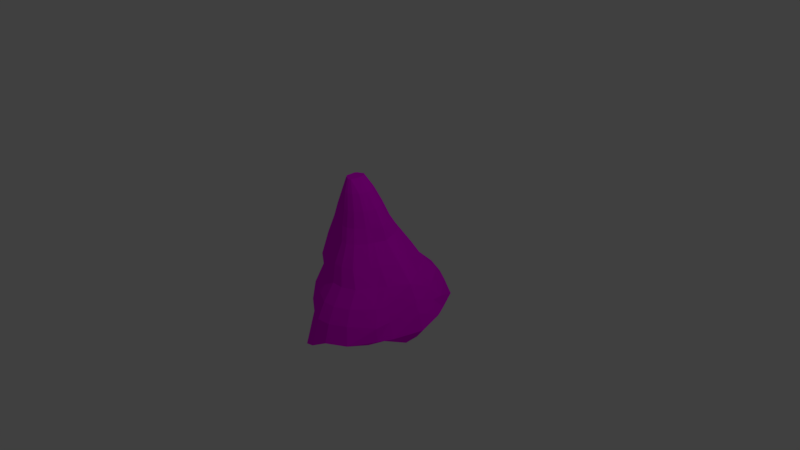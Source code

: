 # Source: nose.blend  (saved by Blender 2.77.0; exported with 4.5.12 LTS)
import bpy
from mathutils import Matrix  # noqa: F401  (used for matrix-valued properties, if any)

bpy.ops.wm.read_factory_settings(use_empty=True)
scene = bpy.context.scene
scene.name = 'Scene'

# ---- collections
col_collection_1 = bpy.data.collections.new('Collection 1'); scene.collection.children.link(col_collection_1)

# ---- images (referenced by path relative to the original .blend; pixels are not part of the script)
import os
ASSET_DIR = os.environ.get("B2B_ASSET_DIR", "")  # directory of the original .blend (textures are referenced by path, not embedded)
HERE = os.path.dirname(os.path.abspath(__file__))  # packed textures are extracted next to this script under _unpacked/

def load_image(name, relpath, width, height, colorspace="sRGB"):
    """Load a texture the original file referenced (path relative to the .blend, or extracted next to this script)."""
    p = next((c for c in (os.path.join(HERE, relpath), os.path.join(ASSET_DIR, relpath)) if relpath and os.path.exists(c)), "")
    if p:
        img = bpy.data.images.load(p, check_existing=True)
        img.name = name
    else:  # same state as the original file: an image datablock whose file is absent (Cycles renders it pink)
        img = bpy.data.images.new(name, width, height)
        img.source = "FILE"
        img.filepath = "//" + (relpath or name)
    img.colorspace_settings.name = colorspace
    return img
img_colorpalette_jpg = load_image('colorPalette.jpg', 'colorPalette.jpg', 1024, 1024, 'sRGB')

# ---- materials (node trees are filled in below, after node groups)
mat_material = bpy.data.materials.new('Material')
mat_material.alpha_threshold = 0.0
mat_material.roughness = 0.5
mat_material.line_color = (0.0, 0.0, 0.0, 1.0)

# ---- material node trees
mat_material.use_nodes = True; mat_material.node_tree.nodes.clear()
_N = mat_material.node_tree.nodes; _L = mat_material.node_tree.links
n0 = _N.new('ShaderNodeOutputMaterial'); n0.name = 'Material Output'; n0.location = (300, 300)
n1 = _N.new('ShaderNodeBsdfDiffuse'); n1.name = 'Diffuse BSDF'; n1.location = (10, 300)
n2 = _N.new('ShaderNodeTexCoord'); n2.name = 'Texture Coordinate'; n2.location = (-126, 116)
n3 = _N.new('ShaderNodeTexImage'); n3.name = 'Image Texture'; n3.location = (280, 90)
n3.width = 140
n3.image = img_colorpalette_jpg
_L.new(n1.outputs[0], n0.inputs[0])
_L.new(n2.outputs[2], n3.inputs[0])
_L.new(n3.outputs[0], n1.inputs[0])
n0.is_active_output = True

# ---- world
world_world = bpy.data.worlds.new('World'); scene.world = world_world
world_world.color = (0.05088, 0.05088, 0.05088)
world_world.use_sun_shadow = False
world_world.sun_shadow_jitter_overblur = 0.0
world_world.cycles.sampling_method = 'MANUAL'

# ---- cameras
cam_camera = bpy.data.cameras.new('Camera')
cam_camera.clip_end = 100.0
cam_camera.lens = 35.0
cam_camera.sensor_width = 32.0
cam_camera.sensor_height = 18.0
cam_camera.ortho_scale = 7.314
cam_camera.dof.focus_distance = 0.0

# ---- lights
light_lamp = bpy.data.lights.new('Lamp', 'POINT')
light_lamp.transmission_factor = 0.0
light_lamp.cutoff_distance = 30.0
light_lamp.energy = 100.0
light_lamp.shadow_buffer_clip_start = 1.001
light_lamp.shadow_soft_size = 0.1
light_lamp.shadow_maximum_resolution = 0.006
light_lamp.use_absolute_resolution = True

# ---- meshes
me_cube = bpy.data.meshes.new('Cube')
me_cube.from_pydata([(-0.365, 0.7168, -1.0), (0.2626, 1.058, -0.7489), (0.05132, 1.098, -0.8627), (-0.2, 1.0, -1.0), (0.4431, 0.8509, -0.5183), (-0.5877, 0.2632, 0.2), (-0.2288, 0.2059, 0.8496), (-0.2731, 0.2121, 0.8496), (-0.324, 0.1885, 0.8496), (-0.4531, 0.1783, 0.6657), (-0.1075, 0.3376, 0.4621), (-0.1908, 0.3415, 0.4621), (-0.2851, 0.3076, 0.4621), (-0.493, 0.287, 0.269), (0.145, 0.67, -0.1572), (-0.01301, 0.6704, -0.1572), (-0.1899, 0.5826, -0.1572), (0.2392, 0.9701, -0.5183), (0.0573, 0.9891, -0.5183), (-0.152, 0.8807, -0.5183), (-0.4587, 0.2925, -0.6), (-0.5324, 0.1996, -0.2), (-0.5662, 0.12, 0.2), (-0.55, 0.1938, 0.2), (-0.4995, 0.07119, 0.6), (0.4585, 0.3519, -0.1572), (0.08744, 0.1903, 0.4621), (0.1197, 0.132, 0.4621), (-0.1079, 0.1174, 0.8496), (-0.09695, 0.08122, 0.8496), (-0.2875, 0.1288, 1.0), (-0.2811, 0.0, 1.0), (-0.3359, 0.5039, -1.0), (0.526, 0.4223, -0.8093), (0.8994, 0.0, -0.746), (-0.2367, 0.0, 1.0), (-0.3973, 0.0, 1.0), (-0.4505, 0.0, -0.6), (-0.5274, 0.0, -0.2), (-0.5683, 0.0, 0.2), (-0.5019, 0.0, 0.6), (0.836, 0.0, -0.5183), (0.6752, 0.0, -0.1572), (0.1855, 0.0, 0.4621), (-0.08285, 0.0, 0.8496), (-0.302, 0.0, 1.0), (-0.3358, 0.0, 1.0), (-0.379, 0.0, 1.0), (0.5908, 0.0, -1.08), (0.2, 0.0, -1.124), (-0.2, 0.0, -1.0), (-0.3464, 0.0, -1.0), (0.7084, 0.3795, -0.5378), (0.1731, 0.3126, -0.9202), (-0.2187, 0.4688, -0.9692), (-0.4017, 0.06541, 1.0), (0.6921, 0.5816, -0.746), (-0.2623, 0.1165, 1.0), (-0.4352, 0.4526, -0.6), (-0.5125, 0.3096, -0.2), (-0.4901, 0.118, 0.6), (0.6664, 0.5581, -0.573), (-0.3065, 0.1338, 1.0), (-0.323, 0.1183, 1.0), (-0.374, 0.09679, 1.0), (0.5206, 0.7108, -0.7365), (-0.2192, 0.7491, -0.9232), (-0.5484, 0.3954, -0.2), (-0.5123, 0.1464, 0.6), (0.07061, 0.9982, -0.783), (-0.01131, 0.2991, 0.4621), (-0.1676, 0.1806, 0.8496), (0.5094, 0.9141, -0.746), (0.3204, 0.591, -0.1572), (-0.2516, 0.0, 1.0), (0.7924, 0.0, -0.8876), (0.5993, 0.6465, -0.8059), (0.2592, 0.5866, -0.4386), (0.0354, 0.6041, -0.4386), (0.2318, 0.3845, -0.4386), (0.02326, 0.3587, -0.4386), (-0.2015, 0.4023, -0.4386), (-0.1937, 0.5886, -0.4386), (0.1813, 0.7051, -0.4386), (-0.01418, 0.7257, -0.4386), (-0.1751, 0.6805, -0.4386), (0.7833, 0.4016, -0.746), (0.5368, 0.255, -0.1572), (0.1832, 0.1919, -1.08), (0.6395, 0.4171, -0.8342), (-0.3937, 0.182, 0.7669), (-0.4004, 0.2894, 0.3753), (-0.4854, 0.651, -0.6), (-0.3599, 0.0, 1.0), (-0.3509, 0.3282, -1.0), (-0.349, 0.1063, 1.0), (-0.1543, 0.2743, 0.6587), (-0.2171, 0.2799, 0.6587), (-0.2891, 0.2527, 0.6587), (-0.4628, 0.214, 0.4963), (0.02212, 0.1069, 0.6587), (0.06214, 0.0, 0.6587), (-0.527, 0.0, 0.4383), (0.00199, 0.1539, 0.6587), (-0.5109, 0.1422, 0.4383), (-0.0783, 0.2408, 0.6587), (-0.5401, 0.1837, 0.4383), (-0.5233, 0.08663, 0.4383), (-0.3839, 0.2292, 0.5857), (0.06204, 0.3721, 0.2917), (-0.03072, 0.4207, 0.2917), (-0.1135, 0.4234, 0.2917), (-0.2065, 0.3758, 0.2917), (-0.4889, 0.3469, 0.1239), (-0.562, 0.1448, 0.06399), (0.1637, 0.2341, 0.2917), (0.2514, 0.0, 0.2917), (-0.5615, 0.0, 0.06399), (-0.5451, 0.2317, 0.06399), (-0.5873, 0.3216, 0.06399), (0.1917, 0.1611, 0.2917), (-0.3537, 0.3505, 0.2162), (-0.5471, 0.2736, -0.06801), (0.487, 0.0, 0.04837), (-0.5611, 0.0, -0.06801), (0.3744, 0.2228, 0.04837), (0.3144, 0.3213, 0.04837), (-0.5647, 0.1724, -0.06801), (-0.5906, 0.3767, -0.06801), (0.04325, 0.5716, 0.04837), (-0.08738, 0.5718, 0.04837), (-0.2331, 0.5059, 0.04837), (0.1887, 0.5099, 0.04837), (-0.3982, 0.4477, 0.009802), (0.1998, 0.8499, -0.3378), (0.02674, 0.8595, -0.3378), (-0.17, 0.7614, -0.3378), (0.7653, 0.0, -0.3378), (-0.4984, 0.0, -0.4), (0.6327, 0.3321, -0.3475), (-0.5067, 0.2476, -0.4), (0.5754, 0.4838, -0.3684), (-0.4855, 0.3858, -0.4), (-0.5366, 0.5529, -0.4), (0.3916, 0.7507, -0.3378)], [], [(64, 9, 68, 55), (99, 13, 5, 106), (57, 71, 6, 30), (30, 6, 7, 62), (62, 7, 8, 63), (95, 90, 9, 64), (105, 70, 10, 96), (96, 10, 11, 97), (97, 11, 12, 98), (108, 91, 13, 99), (132, 73, 14, 129), (129, 14, 15, 130), (130, 15, 16, 131), (133, 67, 128), (144, 4, 17, 134), (134, 17, 18, 135), (135, 18, 19, 136), (4, 72, 1, 17), (17, 1, 2, 18), (18, 2, 3, 19), (51, 37, 20, 94), (94, 20, 58, 32), (138, 38, 21, 140), (140, 21, 59, 142), (117, 39, 22, 114), (114, 22, 23, 118), (102, 40, 24, 107), (107, 24, 60, 104), (40, 36, 24), (24, 36, 55, 60), (3, 69, 84, 85), (53, 54, 81, 80), (88, 49, 50, 54), (33, 48, 49, 88), (89, 75, 48, 33), (29, 35, 44), (100, 29, 44, 101), (120, 27, 43, 116), (139, 87, 42, 137), (86, 52, 41, 34), (69, 1, 83, 84), (76, 89, 33, 65), (64, 55, 36, 47), (95, 64, 47, 93), (62, 63, 46, 45), (30, 62, 45, 31), (57, 30, 31, 74), (28, 57, 35, 29), (103, 28, 29, 100), (115, 26, 27, 120), (141, 25, 87, 139), (56, 61, 52, 86), (66, 3, 85, 82), (65, 33, 79, 77), (72, 76, 65, 1), (71, 57, 28), (105, 71, 28, 103), (109, 70, 26, 115), (144, 73, 25, 141), (72, 4, 61, 56), (1, 69, 2), (2, 69, 3), (104, 60, 68, 106), (118, 23, 5, 119), (142, 59, 67, 143), (32, 58, 92, 0), (60, 55, 68), (72, 56, 76), (57, 74, 35), (56, 86, 89, 76), (86, 34, 75, 89), (78, 80, 81, 82), (77, 79, 80, 78), (84, 78, 82, 85), (83, 77, 78, 84), (1, 65, 77, 83), (54, 66, 82, 81), (33, 53, 80, 79), (53, 88, 54), (33, 88, 53), (3, 66, 32, 0), (63, 95, 93, 46), (66, 54, 94, 32), (54, 50, 51, 94), (19, 3, 0, 92), (136, 19, 92, 143), (131, 16, 67, 133), (98, 12, 91, 108), (63, 8, 90, 95), (8, 98, 108, 90), (23, 104, 106, 5), (70, 105, 103, 26), (26, 103, 100, 27), (27, 100, 101, 43), (22, 107, 104, 23), (39, 102, 107, 22), (90, 108, 99, 9), (7, 97, 98, 8), (6, 96, 97, 7), (71, 105, 96, 6), (9, 99, 106, 68), (12, 112, 121, 91), (122, 118, 119, 128), (132, 109, 115, 126), (126, 115, 120, 125), (125, 120, 116, 123), (127, 114, 118, 122), (124, 117, 114, 127), (91, 121, 113, 13), (11, 111, 112, 12), (10, 110, 111, 11), (70, 109, 110, 10), (13, 113, 119, 5), (38, 124, 127, 21), (21, 127, 122, 59), (87, 125, 123, 42), (25, 126, 125, 87), (73, 132, 126, 25), (59, 122, 128, 67), (112, 131, 133, 121), (121, 133, 128, 113), (111, 130, 131, 112), (110, 129, 130, 111), (109, 132, 129, 110), (113, 128, 119), (16, 136, 143, 67), (58, 142, 143, 92), (4, 144, 141, 61), (61, 141, 139, 52), (52, 139, 137, 41), (20, 140, 142, 58), (37, 138, 140, 20), (15, 135, 136, 16), (14, 134, 135, 15), (73, 144, 134, 14)])
_uv = me_cube.uv_layers.new(name='UVMap')
_uv.uv.foreach_set('vector', [0.5848, 0.6849, 0.5854, 0.6831, 0.5863, 0.6825, 0.5851, 0.6852, 0.5856, 0.6814, 0.5859, 0.6791, 0.5871, 0.6783, 0.5867, 0.6809, 0.5845, 0.6849, 0.5839, 0.6841, 0.5843, 0.6839, 0.5845, 0.6847, 0.5845, 0.6847, 0.5843, 0.6839, 0.5845, 0.6839, 0.5846, 0.6847, 0.5846, 0.6847, 0.5845, 0.6839, 0.5848, 0.684, 0.5846, 0.6848, 0.5847, 0.6849, 0.585, 0.6838, 0.5854, 0.6831, 0.5848, 0.6849, 0.5834, 0.6823, 0.583, 0.6801, 0.5837, 0.6801, 0.5839, 0.6822, 0.5839, 0.6822, 0.5837, 0.6801, 0.5842, 0.6801, 0.5843, 0.6822, 0.5843, 0.6822, 0.5842, 0.6801, 0.5848, 0.6803, 0.5847, 0.6823, 0.5851, 0.6821, 0.5854, 0.6801, 0.5859, 0.6791, 0.5856, 0.6814, 0.5823, 0.675, 0.582, 0.6727, 0.583, 0.673, 0.5832, 0.6751, 0.5832, 0.6751, 0.583, 0.673, 0.5838, 0.6733, 0.5839, 0.6753, 0.5839, 0.6753, 0.5838, 0.6733, 0.5847, 0.6738, 0.5848, 0.6757, 0.5855, 0.6758, 0.5861, 0.674, 0.5861, 0.6755, 0.5823, 0.6709, 0.5825, 0.6696, 0.5833, 0.6698, 0.5832, 0.6711, 0.5832, 0.6711, 0.5833, 0.6698, 0.5839, 0.6701, 0.5838, 0.6713, 0.5838, 0.6713, 0.5839, 0.6701, 0.5846, 0.6705, 0.5846, 0.6719, 0.5825, 0.6696, 0.5831, 0.6671, 0.5837, 0.6677, 0.5833, 0.6698, 0.5833, 0.6698, 0.5837, 0.6677, 0.5842, 0.668, 0.5839, 0.6701, 0.5839, 0.6701, 0.5842, 0.668, 0.585, 0.6679, 0.5846, 0.6705, 0.5902, 0.666, 0.5906, 0.6705, 0.5896, 0.6705, 0.589, 0.6668, 0.5882, 0.6673, 0.5887, 0.6705, 0.5878, 0.6704, 0.5874, 0.6679, 0.5905, 0.673, 0.5901, 0.6754, 0.5894, 0.675, 0.5896, 0.6727, 0.5888, 0.6725, 0.5888, 0.6747, 0.588, 0.6743, 0.588, 0.6723, 0.5893, 0.6785, 0.5888, 0.6799, 0.5884, 0.6796, 0.5889, 0.6781, 0.5884, 0.6777, 0.588, 0.6792, 0.5876, 0.6788, 0.5878, 0.6772, 0.5878, 0.6821, 0.5871, 0.6835, 0.5869, 0.6833, 0.5876, 0.6819, 0.5873, 0.6815, 0.5867, 0.683, 0.5865, 0.6828, 0.587, 0.6812, 0.5871, 0.6835, 0.5853, 0.686, 0.5869, 0.6833, 0.5867, 0.683, 0.5852, 0.6857, 0.5851, 0.6854, 0.5865, 0.6828, 0.585, 0.6679, 0.5842, 0.6675, 0.5844, 0.666, 0.5846, 0.666, 0.5844, 0.6633, 0.5861, 0.6651, 0.5846, 0.6656, 0.5845, 0.6653, 0.5844, 0.6608, 0.5845, 0.659, 0.5877, 0.6609, 0.587, 0.6627, 0.5819, 0.661, 0.5812, 0.6591, 0.5845, 0.659, 0.5844, 0.6608, 0.5804, 0.6619, 0.5796, 0.6606, 0.5812, 0.6591, 0.5819, 0.661, 0.583, 0.6851, 0.5841, 0.6866, 0.5828, 0.6855, 0.5819, 0.6833, 0.583, 0.6851, 0.5828, 0.6855, 0.5816, 0.6837, 0.5803, 0.6793, 0.5809, 0.6812, 0.5805, 0.6816, 0.5798, 0.6797, 0.5785, 0.6705, 0.5786, 0.6727, 0.5775, 0.673, 0.5773, 0.6705, 0.5798, 0.6637, 0.5787, 0.6683, 0.5773, 0.6679, 0.5785, 0.6623, 0.5842, 0.6675, 0.5837, 0.6677, 0.5841, 0.6659, 0.5844, 0.666, 0.5825, 0.6657, 0.5818, 0.6641, 0.5826, 0.6639, 0.5831, 0.6658, 0.5848, 0.6853, 0.5851, 0.6854, 0.5852, 0.6857, 0.5849, 0.6856, 0.5847, 0.6852, 0.5848, 0.6853, 0.5849, 0.6856, 0.5848, 0.6855, 0.5845, 0.6851, 0.5847, 0.6851, 0.5847, 0.6854, 0.5846, 0.6855, 0.5845, 0.6851, 0.5845, 0.6851, 0.5846, 0.6855, 0.5845, 0.6855, 0.5844, 0.6852, 0.5845, 0.6851, 0.5845, 0.6855, 0.5843, 0.6856, 0.5834, 0.6845, 0.5843, 0.6853, 0.5843, 0.6856, 0.5832, 0.6848, 0.5826, 0.6828, 0.5834, 0.6845, 0.5832, 0.6848, 0.5823, 0.683, 0.5814, 0.6785, 0.5819, 0.6806, 0.5815, 0.6809, 0.5809, 0.6789, 0.5807, 0.6706, 0.5805, 0.673, 0.5797, 0.673, 0.5798, 0.6707, 0.5818, 0.6659, 0.581, 0.6685, 0.58, 0.6686, 0.5809, 0.6648, 0.5854, 0.6668, 0.585, 0.6679, 0.5846, 0.666, 0.5846, 0.6658, 0.5831, 0.6658, 0.5826, 0.6639, 0.5842, 0.6652, 0.5841, 0.6657, 0.5831, 0.6671, 0.5825, 0.6658, 0.5831, 0.6659, 0.5837, 0.6677, 0.5837, 0.6842, 0.5843, 0.6853, 0.5834, 0.6845, 0.5829, 0.6824, 0.5837, 0.6842, 0.5834, 0.6845, 0.5826, 0.6827, 0.5821, 0.6781, 0.5824, 0.6802, 0.5819, 0.6806, 0.5815, 0.6785, 0.5818, 0.6708, 0.5814, 0.6727, 0.5805, 0.673, 0.5807, 0.6706, 0.5826, 0.6667, 0.582, 0.6694, 0.5811, 0.6685, 0.5819, 0.6659, 0.5837, 0.6677, 0.5842, 0.6675, 0.5842, 0.668, 0.5842, 0.668, 0.5842, 0.6675, 0.585, 0.6679, 0.587, 0.6812, 0.5865, 0.6828, 0.5863, 0.6825, 0.5867, 0.6809, 0.5878, 0.6772, 0.5875, 0.6788, 0.5871, 0.6783, 0.5873, 0.6767, 0.588, 0.6723, 0.588, 0.6743, 0.5875, 0.674, 0.5871, 0.6718, 0.5874, 0.6679, 0.5878, 0.6704, 0.5869, 0.6704, 0.5867, 0.6684, 0.5865, 0.6828, 0.5851, 0.6852, 0.5863, 0.6825, 0.5826, 0.6667, 0.5819, 0.6659, 0.5825, 0.6658, 0.5844, 0.6852, 0.5843, 0.6856, 0.5843, 0.6856, 0.5818, 0.6659, 0.5809, 0.6648, 0.5818, 0.6641, 0.5825, 0.6657, 0.5798, 0.6637, 0.5785, 0.6623, 0.5796, 0.6606, 0.5804, 0.6619, 0.5844, 0.6658, 0.5845, 0.6653, 0.5846, 0.6656, 0.5846, 0.6658, 0.5841, 0.6657, 0.5842, 0.6652, 0.5845, 0.6653, 0.5844, 0.6658, 0.5844, 0.666, 0.5843, 0.6657, 0.5846, 0.6658, 0.5846, 0.666, 0.5841, 0.6659, 0.5841, 0.6657, 0.5843, 0.6657, 0.5844, 0.666, 0.5837, 0.6677, 0.5831, 0.6659, 0.5841, 0.6657, 0.5841, 0.6659, 0.5861, 0.6651, 0.5854, 0.6667, 0.5846, 0.6658, 0.5846, 0.6656, 0.5826, 0.6639, 0.5844, 0.6633, 0.5845, 0.6653, 0.5842, 0.6652, 0.5844, 0.6633, 0.5845, 0.6615, 0.5861, 0.6651, 0.5826, 0.6639, 0.5845, 0.6615, 0.5844, 0.6633, 0.585, 0.6679, 0.5854, 0.6668, 0.5861, 0.6669, 0.5856, 0.668, 0.5847, 0.6851, 0.5847, 0.6852, 0.5848, 0.6855, 0.5847, 0.6854, 0.5854, 0.6667, 0.5861, 0.6651, 0.5868, 0.6656, 0.5861, 0.6669, 0.587, 0.6627, 0.5877, 0.6609, 0.5888, 0.6625, 0.588, 0.6638, 0.5846, 0.6705, 0.585, 0.6679, 0.5856, 0.668, 0.5853, 0.6707, 0.5846, 0.6719, 0.5846, 0.6705, 0.5853, 0.6707, 0.5854, 0.6721, 0.5848, 0.6757, 0.5847, 0.6738, 0.5855, 0.6741, 0.5855, 0.6758, 0.5847, 0.6823, 0.5848, 0.6803, 0.5854, 0.6801, 0.5851, 0.6821, 0.5846, 0.6848, 0.5848, 0.684, 0.585, 0.6838, 0.5847, 0.6849, 0.5848, 0.684, 0.5847, 0.6823, 0.5851, 0.6821, 0.585, 0.6838, 0.5875, 0.6788, 0.587, 0.6812, 0.5867, 0.6809, 0.5871, 0.6783, 0.5824, 0.6802, 0.5829, 0.6824, 0.5826, 0.6827, 0.5819, 0.6806, 0.5819, 0.6806, 0.5826, 0.6828, 0.5823, 0.683, 0.5815, 0.6809, 0.5809, 0.6812, 0.5819, 0.6833, 0.5816, 0.6837, 0.5805, 0.6816, 0.588, 0.6792, 0.5873, 0.6815, 0.587, 0.6812, 0.5876, 0.6788, 0.5888, 0.6799, 0.5878, 0.6821, 0.5876, 0.6819, 0.5884, 0.6796, 0.585, 0.6838, 0.5851, 0.6821, 0.5856, 0.6814, 0.5854, 0.6831, 0.5845, 0.6839, 0.5843, 0.6822, 0.5847, 0.6823, 0.5848, 0.684, 0.5843, 0.6839, 0.5839, 0.6822, 0.5843, 0.6822, 0.5845, 0.6839, 0.5839, 0.6841, 0.5834, 0.6823, 0.5839, 0.6822, 0.5843, 0.6839, 0.5854, 0.6831, 0.5856, 0.6814, 0.5867, 0.6809, 0.5863, 0.6825, 0.5848, 0.6803, 0.5845, 0.6784, 0.5851, 0.6782, 0.5854, 0.6801, 0.588, 0.6758, 0.5878, 0.6772, 0.5873, 0.6767, 0.5873, 0.6753, 0.5818, 0.6751, 0.5821, 0.6781, 0.5815, 0.6785, 0.5809, 0.6755, 0.5809, 0.6755, 0.5814, 0.6785, 0.5809, 0.6789, 0.5802, 0.6757, 0.5792, 0.6758, 0.5803, 0.6793, 0.5798, 0.6797, 0.5784, 0.6763, 0.5886, 0.6762, 0.5884, 0.6777, 0.5878, 0.6772, 0.588, 0.6758, 0.5898, 0.677, 0.5893, 0.6785, 0.5889, 0.6781, 0.5892, 0.6766, 0.5854, 0.6801, 0.5851, 0.6782, 0.5858, 0.6774, 0.5859, 0.6791, 0.5842, 0.6801, 0.5839, 0.6781, 0.5845, 0.6784, 0.5848, 0.6803, 0.5837, 0.6801, 0.5833, 0.678, 0.5839, 0.6781, 0.5842, 0.6801, 0.583, 0.6801, 0.5826, 0.678, 0.5833, 0.678, 0.5837, 0.6801, 0.5859, 0.6791, 0.5858, 0.6774, 0.5873, 0.6767, 0.5871, 0.6783, 0.5901, 0.6754, 0.5898, 0.677, 0.5892, 0.6766, 0.5894, 0.675, 0.5888, 0.6747, 0.5886, 0.6762, 0.588, 0.6758, 0.588, 0.6743, 0.5786, 0.6727, 0.5792, 0.6758, 0.5784, 0.6763, 0.5775, 0.673, 0.5805, 0.673, 0.5809, 0.6755, 0.5802, 0.6757, 0.5797, 0.673, 0.5814, 0.6727, 0.5818, 0.6751, 0.5809, 0.6755, 0.5805, 0.673, 0.588, 0.6743, 0.588, 0.6758, 0.5873, 0.6753, 0.5875, 0.674, 0.5845, 0.6784, 0.5848, 0.6757, 0.5855, 0.6758, 0.5851, 0.6782, 0.5851, 0.6782, 0.5855, 0.6758, 0.5861, 0.6755, 0.5858, 0.6774, 0.5839, 0.6781, 0.5839, 0.6753, 0.5848, 0.6757, 0.5845, 0.6784, 0.5833, 0.678, 0.5832, 0.6751, 0.5839, 0.6753, 0.5839, 0.6781, 0.5826, 0.678, 0.5823, 0.675, 0.5832, 0.6751, 0.5833, 0.678, 0.5858, 0.6774, 0.5873, 0.6753, 0.5873, 0.6767, 0.5847, 0.6738, 0.5846, 0.6719, 0.5854, 0.6721, 0.5855, 0.6741, 0.5878, 0.6704, 0.588, 0.6723, 0.5871, 0.6718, 0.5869, 0.6704, 0.582, 0.6694, 0.5818, 0.6708, 0.5807, 0.6706, 0.5811, 0.6685, 0.581, 0.6685, 0.5807, 0.6706, 0.5798, 0.6707, 0.58, 0.6686, 0.5787, 0.6683, 0.5785, 0.6705, 0.5773, 0.6705, 0.5773, 0.6679, 0.5887, 0.6705, 0.5888, 0.6725, 0.588, 0.6723, 0.5878, 0.6704, 0.5906, 0.6705, 0.5905, 0.673, 0.5896, 0.6727, 0.5896, 0.6705, 0.5838, 0.6733, 0.5838, 0.6713, 0.5846, 0.6719, 0.5847, 0.6738, 0.583, 0.673, 0.5832, 0.6711, 0.5838, 0.6713, 0.5838, 0.6733, 0.582, 0.6727, 0.5823, 0.6709, 0.5832, 0.6711, 0.583, 0.673])
me_cube.materials.append(mat_material)
me_cube.use_remesh_preserve_volume = False
me_cube.use_remesh_preserve_attributes = False
me_cube.use_mirror_vertex_groups = False
me_cube.update()

# ---- objects
ob_cube = bpy.data.objects.new('Cube', me_cube)
ob_lamp = bpy.data.objects.new('Lamp', light_lamp)
ob_camera = bpy.data.objects.new('Camera', cam_camera)

# ---- transforms, parenting, visibility, modifiers, constraints
ob_cube.location = (0.0, 0.0, 0.0)
ob_cube.lock_rotations_4d = False
ob_cube.empty_display_type = 'ARROWS'
ob_cube.lineart.crease_threshold = 0.0
_m = ob_cube.modifiers.new('Mirror', 'MIRROR')
_m.use_axis = (False, True, False)
_m.use_clip = True
ob_lamp.location = (4.076, 1.005, 5.904)
ob_lamp.rotation_euler = (0.6503, 0.05522, 1.866)
ob_lamp.lock_rotations_4d = False
ob_lamp.empty_display_type = 'ARROWS'
ob_lamp.color = (0.0, 0.0, 0.0, 0.0)
ob_lamp.lineart.crease_threshold = 0.0
ob_camera.location = (7.481, -6.508, 5.344)
ob_camera.rotation_euler = (1.109, 0.01082, 0.8149)
ob_camera.lock_rotations_4d = False
ob_camera.empty_display_type = 'ARROWS'
ob_camera.color = (0.0, 0.0, 0.0, 0.0)
ob_camera.display_type = 'WIRE'
ob_camera.lineart.crease_threshold = 0.0

# ---- collection membership
col_collection_1.objects.link(ob_cube)
col_collection_1.objects.link(ob_lamp)
col_collection_1.objects.link(ob_camera)

# ---- scene / render settings (as saved in the file)
scene.camera = ob_camera
scene.frame_start = 1; scene.frame_end = 250; scene.frame_set(237)
scene.render.engine = 'CYCLES'
scene.render.resolution_percentage = 50
scene.render.dither_intensity = 0.0
scene.cycles.use_denoising = False
scene.cycles.samples = 128
scene.cycles.sampling_pattern = 'TABULATED_SOBOL'
scene.cycles.light_sampling_threshold = 0.0
scene.cycles.use_adaptive_sampling = False
scene.cycles.use_light_tree = False
scene.cycles.blur_glossy = 0.0
scene.cycles.sample_clamp_indirect = 0.0
scene.view_settings.view_transform = 'Standard'
bpy.context.view_layer.update()
